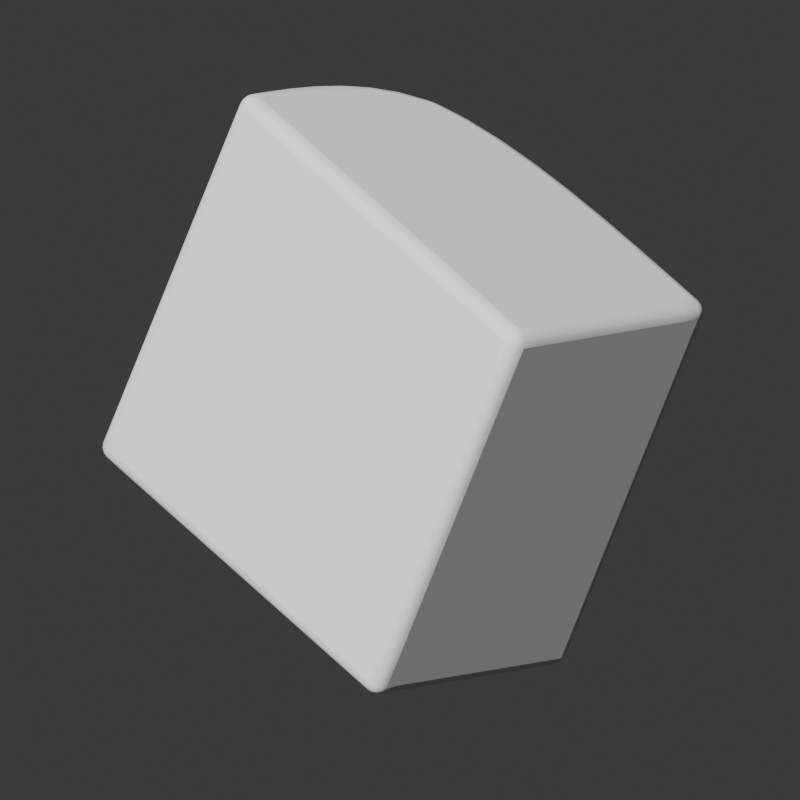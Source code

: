 # Source: Icon.blend  (saved by Blender 5.2.44; exported with 4.5.12 LTS)
import bpy
from mathutils import Matrix  # noqa: F401  (used for matrix-valued properties, if any)

bpy.ops.wm.read_factory_settings(use_empty=True)
scene = bpy.context.scene
scene.name = 'Scene'

# ---- collections
col_collection = bpy.data.collections.new('Collection'); scene.collection.children.link(col_collection)

# ---- world
world_world = bpy.data.worlds.new('World'); scene.world = world_world
world_world.use_nodes = True; world_world.node_tree.nodes.clear()
_N = world_world.node_tree.nodes; _L = world_world.node_tree.links
n0 = _N.new('ShaderNodeOutputWorld'); n0.name = 'World Output'; n0.location = (200, 100)
n1 = _N.new('ShaderNodeBackground'); n1.name = 'Background'; n1.location = (-200, 100)
n1.inputs[0].default_value = (0.05088, 0.05088, 0.05088, 1.0)
_L.new(n1.outputs[0], n0.inputs[0])
n0.is_active_output = True
world_world.color = (0.05088, 0.05088, 0.05088)
world_world.sun_shadow_jitter_overblur = 0.0

# ---- cameras
cam_camera = bpy.data.cameras.new('Camera')
cam_camera.type = 'ORTHO'
cam_camera.clip_end = 100.0
cam_camera.lens = 110.0
cam_camera.ortho_scale = 3.614

# ---- lights
light_sun = bpy.data.lights.new('Sun', 'SUN')
light_sun.use_shadow = False
light_sun.energy = 5.0

# ---- meshes
me_cube_001 = bpy.data.meshes.new('Cube.001')
me_cube_001.from_pydata([(-1.0, -1.0, -1.0), (-1.0, -1.0, 1.0), (-1.0, 1.0, -1.0), (-1.0, 1.0, 1.0), (0.2518, -1.0, -1.0), (0.2518, -1.0, 1.0), (0.2518, 1.0, -1.0), (0.2518, 1.0, 1.0)], [], [(0, 1, 3, 2), (2, 3, 7, 6), (6, 7, 5, 4), (4, 5, 1, 0), (2, 6, 4, 0), (7, 3, 1, 5)])
me_cube_001.polygons.foreach_set('use_smooth', [True] * 6)
_k = set([(0, 1), (0, 2), (0, 4), (1, 3), (1, 5), (2, 3), (2, 6), (3, 7), (4, 5), (4, 6), (5, 7), (6, 7)])
me_cube_001.attributes.new('sharp_edge', 'BOOLEAN', 'EDGE').data.foreach_set('value', [ (min(e.vertices), max(e.vertices)) in _k for e in me_cube_001.edges])
_k = {(0, 2): 1.0, (0, 1): 1.0, (1, 3): 1.0, (2, 6): 1.0, (3, 7): 1.0, (6, 7): 1.0, (4, 6): 1.0, (5, 7): 1.0, (4, 5): 1.0, (0, 4): 1.0, (1, 5): 1.0}
me_cube_001.attributes.new('crease_edge', 'FLOAT', 'EDGE').data.foreach_set('value', [_k.get((min(e.vertices), max(e.vertices)), 0.0) for e in me_cube_001.edges])
_uv = me_cube_001.uv_layers.new(name='UVMap')
_uv.uv.foreach_set('vector', [0.375, 0.0, 0.625, 0.0, 0.625, 0.25, 0.375, 0.25, 0.375, 0.25, 0.625, 0.25, 0.625, 0.5, 0.375, 0.5, 0.375, 0.5, 0.625, 0.5, 0.625, 0.75, 0.375, 0.75, 0.375, 0.75, 0.625, 0.75, 0.625, 1.0, 0.375, 1.0, 0.125, 0.5, 0.375, 0.5, 0.375, 0.75, 0.125, 0.75, 0.625, 0.5, 0.875, 0.5, 0.875, 0.75, 0.625, 0.75])
me_cube_001.update()

# ---- objects
ob_camera = bpy.data.objects.new('Camera', cam_camera)
ob_cube = bpy.data.objects.new('Cube', me_cube_001)
ob_sun = bpy.data.objects.new('Sun', light_sun)

# ---- transforms, parenting, visibility, modifiers, constraints
ob_camera.location = (-6.0, -6.0, 6.0)
ob_camera.rotation_euler = (0.9599, 0.0, -0.7854)
ob_camera.lock_rotations_4d = False
ob_camera.empty_display_type = 'ARROWS'
ob_camera.color = (0.0, 0.0, 0.0, 0.0)
ob_camera.display_type = 'WIRE'
ob_camera.lineart.crease_threshold = 0.0
ob_cube.location = (-0.1145, 0.2382, 0.05735)
ob_cube.rotation_euler = (-3.302, -0.3111, -3.186)
_m = ob_cube.modifiers.new('Subdivision', 'SUBSURF')
_m.levels = 3
_m.render_levels = 3
_m = ob_cube.modifiers.new('Bevel', 'BEVEL')
_m.width = 0.14
_m.width_pct = 0.14
_m.segments = 4
ob_sun.location = (0.0, 0.0, 0.0)
ob_sun.rotation_euler = (0.3267, 0.6535, -2.407)

# ---- collection membership
col_collection.objects.link(ob_camera)
col_collection.objects.link(ob_cube)
col_collection.objects.link(ob_sun)

# ---- scene / render settings (as saved in the file)
scene.camera = ob_camera
scene.frame_start = 1; scene.frame_end = 250; scene.frame_set(1)
scene.render.engine = 'BLENDER_EEVEE_NEXT'
scene.render.resolution_x = 512
scene.render.resolution_y = 512
scene.render.bake_bias = 0.0
scene.render.bake_samples = 0
scene.render.compositor_device = 'GPU'
scene.eevee.use_volume_custom_range = False
scene.eevee.fast_gi_thickness_near = 0.1
scene.eevee.fast_gi_thickness_far = 0.0
scene.eevee.ray_tracing_options.screen_trace_thickness = 0.1
bpy.context.view_layer.update()
